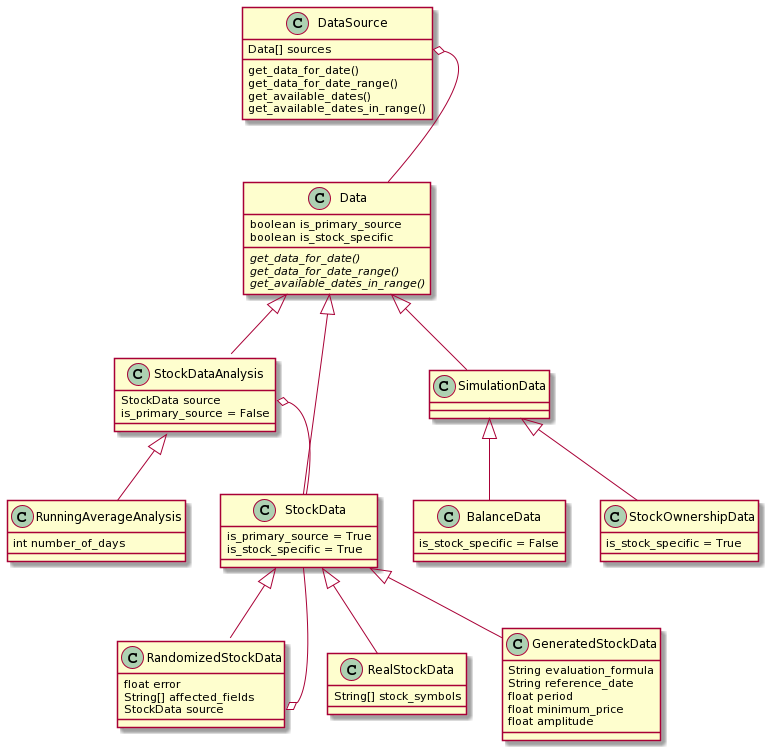

The diagram above was rendered by PlantUML. Its source (embedded in the PNG):
@startuml
class DataSource {
  Data[] sources
  get_data_for_date()
  get_data_for_date_range()
  get_available_dates()
  get_available_dates_in_range()
}

class Data {
  boolean is_primary_source
  boolean is_stock_specific
  {abstract} get_data_for_date()
  {abstract} get_data_for_date_range()
  {abstract} get_available_dates_in_range()
}

class StockData {
  is_primary_source = True
  is_stock_specific = True
}

class RandomizedStockData {
  float error
  String[] affected_fields
  StockData source
}

class RealStockData {
  String[] stock_symbols
}

class GeneratedStockData {
  String evaluation_formula
  String reference_date
  float period
  float minimum_price
  float amplitude
}

class StockDataAnalysis {
  StockData source
  is_primary_source = False
}

class RunningAverageAnalysis {
  int number_of_days
}

class SimulationData {
}

class BalanceData {
  is_stock_specific = False
}

class StockOwnershipData {
  is_stock_specific = True
}

DataSource::sources o-- Data
StockDataAnalysis::source o-- StockData
RandomizedStockData::source o-- StockData

Data <|-- StockData
StockData <|-- RandomizedStockData
StockData <|-- RealStockData
StockData <|-- GeneratedStockData

Data <|-- StockDataAnalysis
StockDataAnalysis <|-- RunningAverageAnalysis

Data <|-- SimulationData
SimulationData <|-- BalanceData
SimulationData <|-- StockOwnershipData
@enduml